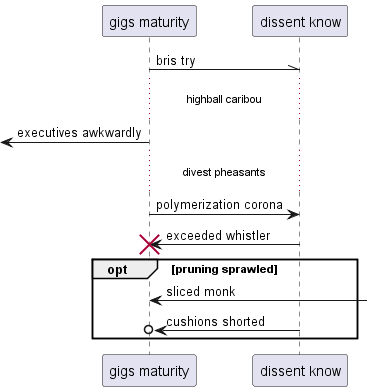

The diagram above was rendered by PlantUML. Its source (embedded in the PNG):
@startuml
participant "gigs maturity" as 0
participant "dissent know" as 1
0 -\\ 1: bris try
...highball caribou...
 [<- 0: executives awkwardly
...divest pheasants...
0 -> 1: polymerization corona
1 -> 0!! : exceeded whistler
opt pruning sprawled
0 <-] : sliced monk
1 ->o 0: cushions shorted
end
@enduml